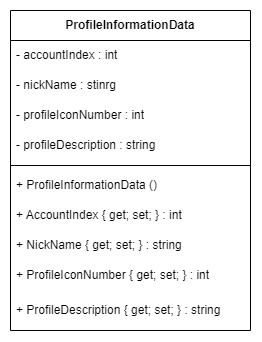

The diagram above was exported from draw.io. Its source (the exported page's mxGraphModel, read from the mxfile embedded in the PNG):
<mxGraphModel dx="1089" dy="638" grid="1" gridSize="10" guides="1" tooltips="1" connect="1" arrows="1" fold="1" page="1" pageScale="1" pageWidth="827" pageHeight="1169" math="0" shadow="0">
  <root>
    <mxCell id="0" />
    <mxCell id="1" parent="0" />
    <mxCell id="oX-QmXWs6_1sjAteZ-Sb-75" value="ProfileInformationData" style="swimlane;fontStyle=1;align=center;verticalAlign=middle;childLayout=stackLayout;horizontal=1;startSize=30;horizontalStack=0;resizeParent=1;resizeParentMax=0;resizeLast=0;collapsible=1;marginBottom=0;whiteSpace=wrap;html=1;" vertex="1" parent="1">
      <mxGeometry x="600" y="350" width="240" height="320" as="geometry" />
    </mxCell>
    <mxCell id="oX-QmXWs6_1sjAteZ-Sb-76" value="- accountIndex : int" style="text;strokeColor=none;fillColor=none;align=left;verticalAlign=middle;spacingLeft=4;spacingRight=4;overflow=hidden;rotatable=0;points=[[0,0.5],[1,0.5]];portConstraint=eastwest;whiteSpace=wrap;html=1;" vertex="1" parent="oX-QmXWs6_1sjAteZ-Sb-75">
      <mxGeometry y="30" width="240" height="30" as="geometry" />
    </mxCell>
    <mxCell id="oX-QmXWs6_1sjAteZ-Sb-77" value="- nickName : stinrg" style="text;strokeColor=none;fillColor=none;align=left;verticalAlign=middle;spacingLeft=4;spacingRight=4;overflow=hidden;rotatable=0;points=[[0,0.5],[1,0.5]];portConstraint=eastwest;whiteSpace=wrap;html=1;" vertex="1" parent="oX-QmXWs6_1sjAteZ-Sb-75">
      <mxGeometry y="60" width="240" height="30" as="geometry" />
    </mxCell>
    <mxCell id="oX-QmXWs6_1sjAteZ-Sb-78" value="- profileIconNumber : int" style="text;strokeColor=none;fillColor=none;align=left;verticalAlign=middle;spacingLeft=4;spacingRight=4;overflow=hidden;rotatable=0;points=[[0,0.5],[1,0.5]];portConstraint=eastwest;whiteSpace=wrap;html=1;" vertex="1" parent="oX-QmXWs6_1sjAteZ-Sb-75">
      <mxGeometry y="90" width="240" height="30" as="geometry" />
    </mxCell>
    <mxCell id="oX-QmXWs6_1sjAteZ-Sb-79" value="- profileDescription : string" style="text;strokeColor=none;fillColor=none;align=left;verticalAlign=middle;spacingLeft=4;spacingRight=4;overflow=hidden;rotatable=0;points=[[0,0.5],[1,0.5]];portConstraint=eastwest;whiteSpace=wrap;html=1;" vertex="1" parent="oX-QmXWs6_1sjAteZ-Sb-75">
      <mxGeometry y="120" width="240" height="30" as="geometry" />
    </mxCell>
    <mxCell id="oX-QmXWs6_1sjAteZ-Sb-80" value="" style="line;strokeWidth=1;fillColor=none;align=left;verticalAlign=middle;spacingTop=-1;spacingLeft=3;spacingRight=3;rotatable=0;labelPosition=right;points=[];portConstraint=eastwest;strokeColor=inherit;" vertex="1" parent="oX-QmXWs6_1sjAteZ-Sb-75">
      <mxGeometry y="150" width="240" height="10" as="geometry" />
    </mxCell>
    <mxCell id="oX-QmXWs6_1sjAteZ-Sb-81" value="+&amp;nbsp;&lt;span style=&quot;text-align: center;&quot;&gt;ProfileInformationData&amp;nbsp;&lt;/span&gt;&lt;span style=&quot;text-align: center;&quot;&gt;()&lt;/span&gt;" style="text;strokeColor=none;fillColor=none;align=left;verticalAlign=middle;spacingLeft=4;spacingRight=4;overflow=hidden;rotatable=0;points=[[0,0.5],[1,0.5]];portConstraint=eastwest;whiteSpace=wrap;html=1;fontStyle=0" vertex="1" parent="oX-QmXWs6_1sjAteZ-Sb-75">
      <mxGeometry y="160" width="240" height="30" as="geometry" />
    </mxCell>
    <mxCell id="oX-QmXWs6_1sjAteZ-Sb-82" value="+ AccountIndex&amp;nbsp;&lt;span style=&quot;text-align: center;&quot;&gt;{ get; set; } : int&lt;/span&gt;" style="text;strokeColor=none;fillColor=none;align=left;verticalAlign=middle;spacingLeft=4;spacingRight=4;overflow=hidden;rotatable=0;points=[[0,0.5],[1,0.5]];portConstraint=eastwest;whiteSpace=wrap;html=1;" vertex="1" parent="oX-QmXWs6_1sjAteZ-Sb-75">
      <mxGeometry y="190" width="240" height="30" as="geometry" />
    </mxCell>
    <mxCell id="oX-QmXWs6_1sjAteZ-Sb-83" value="+ NickName&amp;nbsp;&lt;span style=&quot;text-align: center;&quot;&gt;{ get; set; } : string&lt;/span&gt;" style="text;strokeColor=none;fillColor=none;align=left;verticalAlign=middle;spacingLeft=4;spacingRight=4;overflow=hidden;rotatable=0;points=[[0,0.5],[1,0.5]];portConstraint=eastwest;whiteSpace=wrap;html=1;" vertex="1" parent="oX-QmXWs6_1sjAteZ-Sb-75">
      <mxGeometry y="220" width="240" height="30" as="geometry" />
    </mxCell>
    <mxCell id="oX-QmXWs6_1sjAteZ-Sb-84" value="+ ProfileIconNumber&amp;nbsp;&lt;span style=&quot;text-align: center;&quot;&gt;{ get; set; } : int&lt;/span&gt;" style="text;strokeColor=none;fillColor=none;align=left;verticalAlign=middle;spacingLeft=4;spacingRight=4;overflow=hidden;rotatable=0;points=[[0,0.5],[1,0.5]];portConstraint=eastwest;whiteSpace=wrap;html=1;" vertex="1" parent="oX-QmXWs6_1sjAteZ-Sb-75">
      <mxGeometry y="250" width="240" height="30" as="geometry" />
    </mxCell>
    <mxCell id="oX-QmXWs6_1sjAteZ-Sb-85" value="+ ProfileDescription&amp;nbsp;&lt;span style=&quot;text-align: center;&quot;&gt;{ get; set; } : string&lt;/span&gt;" style="text;strokeColor=none;fillColor=none;align=left;verticalAlign=middle;spacingLeft=4;spacingRight=4;overflow=hidden;rotatable=0;points=[[0,0.5],[1,0.5]];portConstraint=eastwest;whiteSpace=wrap;html=1;" vertex="1" parent="oX-QmXWs6_1sjAteZ-Sb-75">
      <mxGeometry y="280" width="240" height="40" as="geometry" />
    </mxCell>
  </root>
</mxGraphModel>